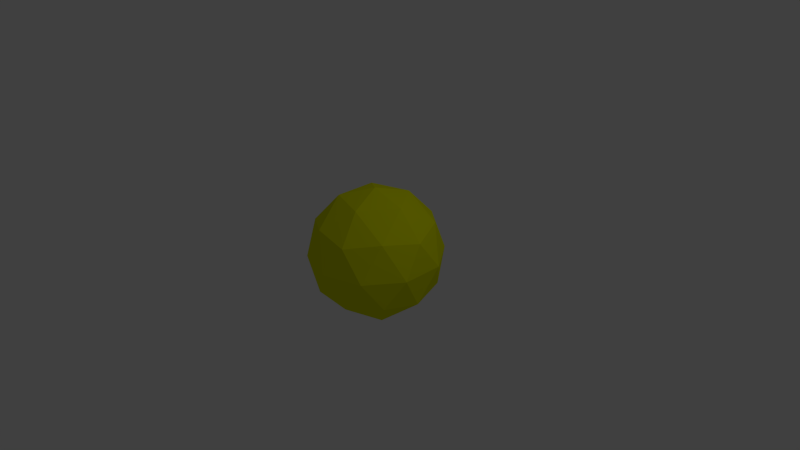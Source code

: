 # Source: sphere.blend  (saved by Blender 2.54.0; exported with 4.5.12 LTS)
import bpy
from mathutils import Matrix  # noqa: F401  (used for matrix-valued properties, if any)

bpy.ops.wm.read_factory_settings(use_empty=True)
scene = bpy.context.scene
scene.name = 'Scene'

# ---- collections
col_collection_1 = bpy.data.collections.new('Collection 1'); scene.collection.children.link(col_collection_1)

# ---- materials (node trees are filled in below, after node groups)
mat_material = bpy.data.materials.new('Material')
mat_material.alpha_threshold = 0.0
mat_material.use_transparent_shadow = False
mat_material.diffuse_color = (0.7542, 0.8, 0.0, 1.0)
mat_material.roughness = 0.5
mat_material.line_color = (0.0, 0.0, 0.0, 1.0)

# ---- material node trees

# ---- world
world_world = bpy.data.worlds.new('World'); scene.world = world_world
world_world.color = (0.05088, 0.05088, 0.05088)
world_world.use_sun_shadow = False
world_world.sun_shadow_jitter_overblur = 0.0
world_world.cycles.sampling_method = 'MANUAL'
world_world.cycles.sample_map_resolution = 256

# ---- cameras
cam_camera = bpy.data.cameras.new('Camera')
cam_camera.clip_end = 100.0
cam_camera.lens = 35.0
cam_camera.ortho_scale = 7.314
cam_camera.dof.focus_distance = 0.0
cam_camera.dof.aperture_fstop = 128.0

# ---- lights
light_lamp = bpy.data.lights.new('Lamp', 'POINT')
light_lamp.transmission_factor = 0.0
light_lamp.cutoff_distance = 30.0
light_lamp.energy = 100.0
light_lamp.shadow_buffer_clip_start = 1.001
light_lamp.shadow_soft_size = 1.0
light_lamp.shadow_maximum_resolution = 0.006
light_lamp.use_absolute_resolution = True
light_lamp.cycles.use_multiple_importance_sampling = False

# ---- meshes
me_cube = bpy.data.meshes.new('Cube')
me_cube.from_pydata([(0.0, 0.0, -1.0), (0.7236, -0.5257, -0.4472), (-0.2764, -0.8506, -0.4472), (-0.8944, 0.0, -0.4472), (-0.2764, 0.8506, -0.4472), (0.7236, 0.5257, -0.4472), (0.2764, -0.8506, 0.4472), (-0.7236, -0.5257, 0.4472), (-0.7236, 0.5257, 0.4472), (0.2764, 0.8506, 0.4472), (0.8944, 0.0, 0.4472), (0.0, 0.0, 1.0), (0.4253, -0.309, -0.8507), (-0.1625, -0.5, -0.8507), (0.2629, -0.809, -0.5257), (0.4253, 0.309, -0.8507), (0.8506, 0.0, -0.5257), (-0.5257, 0.0, -0.8507), (-0.6882, -0.5, -0.5257), (-0.1625, 0.5, -0.8507), (-0.6882, 0.5, -0.5257), (0.2629, 0.809, -0.5257), (0.9511, 0.309, 0.0), (0.9511, -0.309, 0.0), (0.5878, -0.809, 0.0), (0.0, -1.0, 0.0), (-0.5878, -0.809, 0.0), (-0.9511, -0.309, 0.0), (-0.9511, 0.309, 0.0), (-0.5878, 0.809, 0.0), (0.0, 1.0, 0.0), (0.5878, 0.809, 0.0), (0.6882, -0.5, 0.5257), (-0.2629, -0.809, 0.5257), (-0.8506, 0.0, 0.5257), (-0.2629, 0.809, 0.5257), (0.6882, 0.5, 0.5257), (0.5257, 0.0, 0.8507), (0.1625, -0.5, 0.8507), (-0.4253, -0.309, 0.8507), (-0.4253, 0.309, 0.8507), (0.1625, 0.5, 0.8507)], [], [(14, 12, 1), (12, 14, 13), (2, 13, 14), (13, 0, 12), (16, 1, 12), (12, 15, 16), (5, 16, 15), (12, 0, 15), (18, 13, 2), (13, 18, 17), (3, 17, 18), (17, 0, 13), (20, 17, 3), (17, 20, 19), (4, 19, 20), (19, 0, 17), (21, 19, 4), (19, 21, 15), (5, 15, 21), (15, 0, 19), (23, 1, 16), (16, 22, 23), (10, 23, 22), (22, 16, 5), (25, 2, 14), (14, 24, 25), (6, 25, 24), (24, 14, 1), (27, 3, 18), (18, 26, 27), (7, 27, 26), (26, 18, 2), (29, 4, 20), (20, 28, 29), (8, 29, 28), (28, 20, 3), (31, 5, 21), (21, 30, 31), (9, 31, 30), (30, 21, 4), (32, 23, 10), (23, 32, 24), (6, 24, 32), (24, 1, 23), (33, 25, 6), (25, 33, 26), (7, 26, 33), (26, 2, 25), (34, 27, 7), (27, 34, 28), (8, 28, 34), (28, 3, 27), (35, 29, 8), (29, 35, 30), (9, 30, 35), (30, 4, 29), (36, 31, 9), (31, 36, 22), (10, 22, 36), (22, 5, 31), (38, 6, 32), (32, 37, 38), (11, 38, 37), (37, 32, 10), (39, 7, 33), (33, 38, 39), (11, 39, 38), (38, 33, 6), (40, 8, 34), (34, 39, 40), (11, 40, 39), (39, 34, 7), (41, 9, 35), (35, 40, 41), (11, 41, 40), (40, 35, 8), (37, 10, 36), (36, 41, 37), (11, 37, 41), (41, 36, 9)])
_uv = me_cube.uv_layers.new(name='UVTex')
_uv.uv.foreach_set('vector', [0.5854, 0.5452, 0.5286, 0.6837, 0.4645, 0.5513, 0.5286, 0.6837, 0.5854, 0.5452, 0.6539, 0.7154, 0.4463, 0.4354, 0.5414, 0.5257, 0.4089, 0.5258, 0.6539, 0.7154, 0.581, 0.8408, 0.5286, 0.6837, 0.3883, 0.6836, 0.4645, 0.5513, 0.5286, 0.6837, 0.5286, 0.6837, 0.4568, 0.8537, 0.3883, 0.6836, 0.3424, 0.8405, 0.3883, 0.6836, 0.4568, 0.8537, 0.5286, 0.6837, 0.581, 0.8408, 0.4568, 0.8537, 0.5569, 0.3662, 0.5414, 0.5257, 0.4463, 0.4354, 0.5414, 0.5257, 0.5569, 0.3662, 0.6641, 0.4269, 0.6552, 0.2675, 0.6641, 0.4269, 0.5569, 0.3662, 0.6596, 0.9049, 0.581, 0.8408, 0.6539, 0.7154, 0.8746, 0.6858, 0.9375, 0.5524, 0.9886, 0.7049, 0.9375, 0.5524, 0.8746, 0.6858, 0.7974, 0.545, 0.7502, 0.6923, 0.7974, 0.545, 0.8746, 0.6858, 0.5377, 0.9904, 0.581, 0.8408, 0.6596, 0.9049, 0.6733, 0.6241, 0.7974, 0.545, 0.7502, 0.6923, 0.5377, 0.9904, 0.3975, 0.9903, 0.4568, 0.8537, 0.3424, 0.8405, 0.4568, 0.8537, 0.3975, 0.9903, 0.4568, 0.8537, 0.581, 0.8408, 0.5377, 0.9904, 0.3585, 0.545, 0.4645, 0.5513, 0.3883, 0.6836, 0.13, 0.009569, 0.1142, 0.169, 0.007119, 0.108, 0.01582, 0.2675, 0.007119, 0.108, 0.1142, 0.169, 0.1142, 0.169, 0.13, 0.009569, 0.2249, 0.1001, 0.3425, 0.3665, 0.4463, 0.4354, 0.4089, 0.5258, 0.9287, 0.5257, 0.8681, 0.3902, 0.9925, 0.3521, 0.9163, 0.2305, 0.9925, 0.3521, 0.8681, 0.3902, 0.8681, 0.3902, 0.9287, 0.5257, 0.8077, 0.5258, 0.5567, 0.169, 0.6552, 0.2675, 0.5569, 0.3662, 0.5569, 0.3662, 0.434, 0.2678, 0.5567, 0.169, 0.4461, 0.1001, 0.5567, 0.169, 0.434, 0.2678, 0.434, 0.2678, 0.5569, 0.3662, 0.4463, 0.4354, 0.7983, 0.8519, 0.7502, 0.6923, 0.8746, 0.6858, 0.8746, 0.6858, 0.9385, 0.8593, 0.7983, 0.8519, 0.8588, 0.9876, 0.7983, 0.8519, 0.9385, 0.8593, 0.9385, 0.8593, 0.8746, 0.6858, 0.9886, 0.7049, 0.237, 0.2678, 0.2249, 0.1001, 0.3286, 0.1693, 0.3286, 0.1693, 0.3285, 0.3665, 0.237, 0.2678, 0.2246, 0.4354, 0.237, 0.2678, 0.3285, 0.3665, 0.6739, 0.8139, 0.6733, 0.6241, 0.7502, 0.6923, 0.7918, 0.224, 0.728, 0.3976, 0.6779, 0.2431, 0.728, 0.3976, 0.7918, 0.224, 0.8681, 0.3902, 0.9163, 0.2305, 0.8681, 0.3902, 0.7918, 0.224, 0.8681, 0.3902, 0.8077, 0.5258, 0.728, 0.3976, 0.9931, 0.1624, 0.9925, 0.3521, 0.9163, 0.2305, 0.3425, 0.3665, 0.3424, 0.1693, 0.434, 0.2678, 0.4461, 0.1001, 0.434, 0.2678, 0.3424, 0.1693, 0.434, 0.2678, 0.4463, 0.4354, 0.3425, 0.3665, 0.541, 0.009569, 0.5567, 0.169, 0.4461, 0.1001, 0.5567, 0.169, 0.541, 0.009569, 0.6639, 0.108, 0.2065, 0.5513, 0.3125, 0.545, 0.2827, 0.6836, 0.6639, 0.108, 0.6552, 0.2675, 0.5567, 0.169, 0.7378, 0.9874, 0.7983, 0.8519, 0.8588, 0.9876, 0.7983, 0.8519, 0.7378, 0.9874, 0.6739, 0.8139, 0.2246, 0.4354, 0.3285, 0.3665, 0.2621, 0.5258, 0.6739, 0.8139, 0.7502, 0.6923, 0.7983, 0.8519, 0.1141, 0.3662, 0.237, 0.2678, 0.2246, 0.4354, 0.237, 0.2678, 0.1141, 0.3662, 0.1142, 0.169, 0.01582, 0.2675, 0.1142, 0.169, 0.1141, 0.3662, 0.1142, 0.169, 0.2249, 0.1001, 0.237, 0.2678, 0.8691, 0.08323, 0.9163, 0.2305, 0.7918, 0.224, 0.7918, 0.224, 0.7289, 0.09064, 0.8691, 0.08323, 0.09, 0.8408, 0.1332, 0.9904, 0.01141, 0.9049, 0.7289, 0.09064, 0.7918, 0.224, 0.6779, 0.2431, 0.2142, 0.8537, 0.3286, 0.8405, 0.2735, 0.9903, 0.2735, 0.9903, 0.1332, 0.9904, 0.2142, 0.8537, 0.09, 0.8408, 0.2142, 0.8537, 0.1332, 0.9904, 0.8691, 0.08323, 0.9931, 0.1624, 0.9163, 0.2305, 0.1424, 0.6837, 0.2065, 0.5513, 0.2827, 0.6836, 0.2827, 0.6836, 0.2142, 0.8537, 0.1424, 0.6837, 0.09, 0.8408, 0.1424, 0.6837, 0.2142, 0.8537, 0.2142, 0.8537, 0.2827, 0.6836, 0.3286, 0.8405, 0.1296, 0.5257, 0.2246, 0.4354, 0.2621, 0.5258, 0.08554, 0.5452, 0.1424, 0.6837, 0.01708, 0.7154, 0.09, 0.8408, 0.01708, 0.7154, 0.1424, 0.6837, 0.1424, 0.6837, 0.08554, 0.5452, 0.2065, 0.5513, 0.006884, 0.4269, 0.01582, 0.2675, 0.1141, 0.3662, 0.1141, 0.3662, 0.1296, 0.5257, 0.006884, 0.4269, 0.09, 0.8408, 0.01141, 0.9049, 0.01708, 0.7154, 0.1296, 0.5257, 0.1141, 0.3662, 0.2246, 0.4354])
me_cube.materials.append(mat_material)
me_cube.use_remesh_preserve_volume = False
me_cube.use_remesh_preserve_attributes = False
me_cube.use_mirror_vertex_groups = False
me_cube.update()

# ---- objects
ob_cube = bpy.data.objects.new('Cube', me_cube)
ob_lamp = bpy.data.objects.new('Lamp', light_lamp)
ob_camera = bpy.data.objects.new('Camera', cam_camera)

# ---- transforms, parenting, visibility, modifiers, constraints
ob_cube.location = (0.0, 0.0, 0.0)
ob_cube.lock_rotations_4d = False
ob_cube.empty_display_type = 'ARROWS'
ob_cube.lineart.crease_threshold = 0.0
ob_lamp.location = (4.076, 1.005, 5.904)
ob_lamp.rotation_euler = (0.6503, 0.05522, 1.866)
ob_lamp.lock_rotations_4d = False
ob_lamp.empty_display_type = 'ARROWS'
ob_lamp.color = (0.0, 0.0, 0.0, 0.0)
ob_lamp.lineart.crease_threshold = 0.0
ob_camera.location = (7.481, -6.508, 5.344)
ob_camera.rotation_euler = (1.109, 0.01082, 0.8149)
ob_camera.lock_rotations_4d = False
ob_camera.empty_display_type = 'ARROWS'
ob_camera.color = (0.0, 0.0, 0.0, 0.0)
ob_camera.display_type = 'WIRE'
ob_camera.lineart.crease_threshold = 0.0

# ---- collection membership
col_collection_1.objects.link(ob_cube)
col_collection_1.objects.link(ob_lamp)
col_collection_1.objects.link(ob_camera)

# ---- scene / render settings (as saved in the file)
scene.camera = ob_camera
scene.frame_start = 1; scene.frame_end = 250; scene.frame_set(1)
scene.render.engine = 'BLENDER_EEVEE_NEXT'
scene.render.image_settings.color_mode = 'RGB'
scene.render.image_settings.compression = 90
scene.render.resolution_percentage = 50
scene.render.dither_intensity = 0.0
scene.render.bake_margin = 6
scene.render.bake_bias = 0.0
scene.cycles.use_denoising = False
scene.cycles.samples = 10
scene.cycles.sampling_pattern = 'TABULATED_SOBOL'
scene.cycles.light_sampling_threshold = 0.0
scene.cycles.use_adaptive_sampling = False
scene.cycles.use_light_tree = False
scene.cycles.blur_glossy = 0.0
scene.cycles.volume_bounces = 1
scene.cycles.pixel_filter_type = 'GAUSSIAN'
scene.cycles.sample_clamp_indirect = 0.0
scene.view_settings.view_transform = 'Standard'
bpy.context.view_layer.update()

